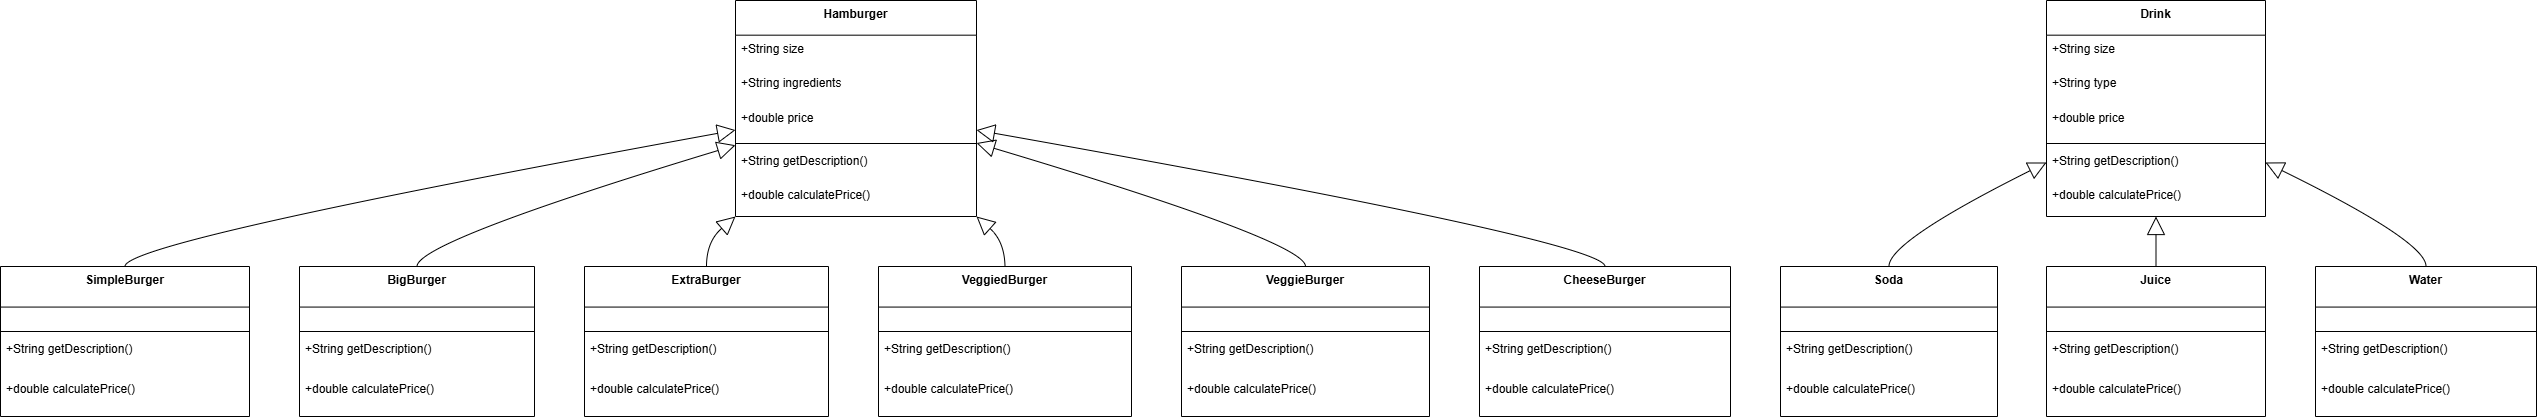

The diagram above was exported from draw.io. Its source (the exported page's mxGraphModel, read from the mxfile embedded in the PNG):
<mxGraphModel>
  <root>
    <mxCell id="0" />
    <mxCell id="1" parent="0" />
    <mxCell id="2" value="Hamburger" style="swimlane;fontStyle=1;align=center;verticalAlign=top;childLayout=stackLayout;horizontal=1;startSize=34.666666666666664;horizontalStack=0;resizeParent=1;resizeParentMax=0;resizeLast=0;collapsible=0;marginBottom=0;" vertex="1" parent="1">
      <mxGeometry x="743" y="8" width="241" height="216" as="geometry" />
    </mxCell>
    <mxCell id="3" value="+String size" style="text;strokeColor=none;fillColor=none;align=left;verticalAlign=top;spacingLeft=4;spacingRight=4;overflow=hidden;rotatable=0;points=[[0,0.5],[1,0.5]];portConstraint=eastwest;" vertex="1" parent="2">
      <mxGeometry y="35" width="241" height="35" as="geometry" />
    </mxCell>
    <mxCell id="4" value="+String ingredients" style="text;strokeColor=none;fillColor=none;align=left;verticalAlign=top;spacingLeft=4;spacingRight=4;overflow=hidden;rotatable=0;points=[[0,0.5],[1,0.5]];portConstraint=eastwest;" vertex="1" parent="2">
      <mxGeometry y="69" width="241" height="35" as="geometry" />
    </mxCell>
    <mxCell id="5" value="+double price" style="text;strokeColor=none;fillColor=none;align=left;verticalAlign=top;spacingLeft=4;spacingRight=4;overflow=hidden;rotatable=0;points=[[0,0.5],[1,0.5]];portConstraint=eastwest;" vertex="1" parent="2">
      <mxGeometry y="104" width="241" height="35" as="geometry" />
    </mxCell>
    <mxCell id="6" style="line;strokeWidth=1;fillColor=none;align=left;verticalAlign=middle;spacingTop=-1;spacingLeft=3;spacingRight=3;rotatable=0;labelPosition=right;points=[];portConstraint=eastwest;strokeColor=inherit;" vertex="1" parent="2">
      <mxGeometry y="139" width="241" height="8" as="geometry" />
    </mxCell>
    <mxCell id="7" value="+String getDescription()" style="text;strokeColor=none;fillColor=none;align=left;verticalAlign=top;spacingLeft=4;spacingRight=4;overflow=hidden;rotatable=0;points=[[0,0.5],[1,0.5]];portConstraint=eastwest;" vertex="1" parent="2">
      <mxGeometry y="147" width="241" height="35" as="geometry" />
    </mxCell>
    <mxCell id="8" value="+double calculatePrice()" style="text;strokeColor=none;fillColor=none;align=left;verticalAlign=top;spacingLeft=4;spacingRight=4;overflow=hidden;rotatable=0;points=[[0,0.5],[1,0.5]];portConstraint=eastwest;" vertex="1" parent="2">
      <mxGeometry y="181" width="241" height="35" as="geometry" />
    </mxCell>
    <mxCell id="9" value="SimpleBurger" style="swimlane;fontStyle=1;align=center;verticalAlign=top;childLayout=stackLayout;horizontal=1;startSize=40.57142857142857;horizontalStack=0;resizeParent=1;resizeParentMax=0;resizeLast=0;collapsible=0;marginBottom=0;" vertex="1" parent="1">
      <mxGeometry x="8" y="274" width="249" height="150" as="geometry" />
    </mxCell>
    <mxCell id="10" style="line;strokeWidth=1;fillColor=none;align=left;verticalAlign=middle;spacingTop=-1;spacingLeft=3;spacingRight=3;rotatable=0;labelPosition=right;points=[];portConstraint=eastwest;strokeColor=inherit;" vertex="1" parent="9">
      <mxGeometry y="61" width="249" height="8" as="geometry" />
    </mxCell>
    <mxCell id="11" value="+String getDescription()" style="text;strokeColor=none;fillColor=none;align=left;verticalAlign=top;spacingLeft=4;spacingRight=4;overflow=hidden;rotatable=0;points=[[0,0.5],[1,0.5]];portConstraint=eastwest;" vertex="1" parent="9">
      <mxGeometry y="69" width="249" height="41" as="geometry" />
    </mxCell>
    <mxCell id="12" value="+double calculatePrice()" style="text;strokeColor=none;fillColor=none;align=left;verticalAlign=top;spacingLeft=4;spacingRight=4;overflow=hidden;rotatable=0;points=[[0,0.5],[1,0.5]];portConstraint=eastwest;" vertex="1" parent="9">
      <mxGeometry y="109" width="249" height="41" as="geometry" />
    </mxCell>
    <mxCell id="13" value="BigBurger" style="swimlane;fontStyle=1;align=center;verticalAlign=top;childLayout=stackLayout;horizontal=1;startSize=40.57142857142857;horizontalStack=0;resizeParent=1;resizeParentMax=0;resizeLast=0;collapsible=0;marginBottom=0;" vertex="1" parent="1">
      <mxGeometry x="307" y="274" width="235" height="150" as="geometry" />
    </mxCell>
    <mxCell id="14" style="line;strokeWidth=1;fillColor=none;align=left;verticalAlign=middle;spacingTop=-1;spacingLeft=3;spacingRight=3;rotatable=0;labelPosition=right;points=[];portConstraint=eastwest;strokeColor=inherit;" vertex="1" parent="13">
      <mxGeometry y="61" width="235" height="8" as="geometry" />
    </mxCell>
    <mxCell id="15" value="+String getDescription()" style="text;strokeColor=none;fillColor=none;align=left;verticalAlign=top;spacingLeft=4;spacingRight=4;overflow=hidden;rotatable=0;points=[[0,0.5],[1,0.5]];portConstraint=eastwest;" vertex="1" parent="13">
      <mxGeometry y="69" width="235" height="41" as="geometry" />
    </mxCell>
    <mxCell id="16" value="+double calculatePrice()" style="text;strokeColor=none;fillColor=none;align=left;verticalAlign=top;spacingLeft=4;spacingRight=4;overflow=hidden;rotatable=0;points=[[0,0.5],[1,0.5]];portConstraint=eastwest;" vertex="1" parent="13">
      <mxGeometry y="109" width="235" height="41" as="geometry" />
    </mxCell>
    <mxCell id="17" value="ExtraBurger" style="swimlane;fontStyle=1;align=center;verticalAlign=top;childLayout=stackLayout;horizontal=1;startSize=40.57142857142857;horizontalStack=0;resizeParent=1;resizeParentMax=0;resizeLast=0;collapsible=0;marginBottom=0;" vertex="1" parent="1">
      <mxGeometry x="592" y="274" width="244" height="150" as="geometry" />
    </mxCell>
    <mxCell id="18" style="line;strokeWidth=1;fillColor=none;align=left;verticalAlign=middle;spacingTop=-1;spacingLeft=3;spacingRight=3;rotatable=0;labelPosition=right;points=[];portConstraint=eastwest;strokeColor=inherit;" vertex="1" parent="17">
      <mxGeometry y="61" width="244" height="8" as="geometry" />
    </mxCell>
    <mxCell id="19" value="+String getDescription()" style="text;strokeColor=none;fillColor=none;align=left;verticalAlign=top;spacingLeft=4;spacingRight=4;overflow=hidden;rotatable=0;points=[[0,0.5],[1,0.5]];portConstraint=eastwest;" vertex="1" parent="17">
      <mxGeometry y="69" width="244" height="41" as="geometry" />
    </mxCell>
    <mxCell id="20" value="+double calculatePrice()" style="text;strokeColor=none;fillColor=none;align=left;verticalAlign=top;spacingLeft=4;spacingRight=4;overflow=hidden;rotatable=0;points=[[0,0.5],[1,0.5]];portConstraint=eastwest;" vertex="1" parent="17">
      <mxGeometry y="109" width="244" height="41" as="geometry" />
    </mxCell>
    <mxCell id="21" value="VeggiedBurger" style="swimlane;fontStyle=1;align=center;verticalAlign=top;childLayout=stackLayout;horizontal=1;startSize=40.57142857142857;horizontalStack=0;resizeParent=1;resizeParentMax=0;resizeLast=0;collapsible=0;marginBottom=0;" vertex="1" parent="1">
      <mxGeometry x="886" y="274" width="253" height="150" as="geometry" />
    </mxCell>
    <mxCell id="22" style="line;strokeWidth=1;fillColor=none;align=left;verticalAlign=middle;spacingTop=-1;spacingLeft=3;spacingRight=3;rotatable=0;labelPosition=right;points=[];portConstraint=eastwest;strokeColor=inherit;" vertex="1" parent="21">
      <mxGeometry y="61" width="253" height="8" as="geometry" />
    </mxCell>
    <mxCell id="23" value="+String getDescription()" style="text;strokeColor=none;fillColor=none;align=left;verticalAlign=top;spacingLeft=4;spacingRight=4;overflow=hidden;rotatable=0;points=[[0,0.5],[1,0.5]];portConstraint=eastwest;" vertex="1" parent="21">
      <mxGeometry y="69" width="253" height="41" as="geometry" />
    </mxCell>
    <mxCell id="24" value="+double calculatePrice()" style="text;strokeColor=none;fillColor=none;align=left;verticalAlign=top;spacingLeft=4;spacingRight=4;overflow=hidden;rotatable=0;points=[[0,0.5],[1,0.5]];portConstraint=eastwest;" vertex="1" parent="21">
      <mxGeometry y="109" width="253" height="41" as="geometry" />
    </mxCell>
    <mxCell id="25" value="VeggieBurger" style="swimlane;fontStyle=1;align=center;verticalAlign=top;childLayout=stackLayout;horizontal=1;startSize=40.57142857142857;horizontalStack=0;resizeParent=1;resizeParentMax=0;resizeLast=0;collapsible=0;marginBottom=0;" vertex="1" parent="1">
      <mxGeometry x="1189" y="274" width="248" height="150" as="geometry" />
    </mxCell>
    <mxCell id="26" style="line;strokeWidth=1;fillColor=none;align=left;verticalAlign=middle;spacingTop=-1;spacingLeft=3;spacingRight=3;rotatable=0;labelPosition=right;points=[];portConstraint=eastwest;strokeColor=inherit;" vertex="1" parent="25">
      <mxGeometry y="61" width="248" height="8" as="geometry" />
    </mxCell>
    <mxCell id="27" value="+String getDescription()" style="text;strokeColor=none;fillColor=none;align=left;verticalAlign=top;spacingLeft=4;spacingRight=4;overflow=hidden;rotatable=0;points=[[0,0.5],[1,0.5]];portConstraint=eastwest;" vertex="1" parent="25">
      <mxGeometry y="69" width="248" height="41" as="geometry" />
    </mxCell>
    <mxCell id="28" value="+double calculatePrice()" style="text;strokeColor=none;fillColor=none;align=left;verticalAlign=top;spacingLeft=4;spacingRight=4;overflow=hidden;rotatable=0;points=[[0,0.5],[1,0.5]];portConstraint=eastwest;" vertex="1" parent="25">
      <mxGeometry y="109" width="248" height="41" as="geometry" />
    </mxCell>
    <mxCell id="29" value="CheeseBurger" style="swimlane;fontStyle=1;align=center;verticalAlign=top;childLayout=stackLayout;horizontal=1;startSize=40.57142857142857;horizontalStack=0;resizeParent=1;resizeParentMax=0;resizeLast=0;collapsible=0;marginBottom=0;" vertex="1" parent="1">
      <mxGeometry x="1487" y="274" width="251" height="150" as="geometry" />
    </mxCell>
    <mxCell id="30" style="line;strokeWidth=1;fillColor=none;align=left;verticalAlign=middle;spacingTop=-1;spacingLeft=3;spacingRight=3;rotatable=0;labelPosition=right;points=[];portConstraint=eastwest;strokeColor=inherit;" vertex="1" parent="29">
      <mxGeometry y="61" width="251" height="8" as="geometry" />
    </mxCell>
    <mxCell id="31" value="+String getDescription()" style="text;strokeColor=none;fillColor=none;align=left;verticalAlign=top;spacingLeft=4;spacingRight=4;overflow=hidden;rotatable=0;points=[[0,0.5],[1,0.5]];portConstraint=eastwest;" vertex="1" parent="29">
      <mxGeometry y="69" width="251" height="41" as="geometry" />
    </mxCell>
    <mxCell id="32" value="+double calculatePrice()" style="text;strokeColor=none;fillColor=none;align=left;verticalAlign=top;spacingLeft=4;spacingRight=4;overflow=hidden;rotatable=0;points=[[0,0.5],[1,0.5]];portConstraint=eastwest;" vertex="1" parent="29">
      <mxGeometry y="109" width="251" height="41" as="geometry" />
    </mxCell>
    <mxCell id="33" value="Drink" style="swimlane;fontStyle=1;align=center;verticalAlign=top;childLayout=stackLayout;horizontal=1;startSize=34.666666666666664;horizontalStack=0;resizeParent=1;resizeParentMax=0;resizeLast=0;collapsible=0;marginBottom=0;" vertex="1" parent="1">
      <mxGeometry x="2054" y="8" width="219" height="216" as="geometry" />
    </mxCell>
    <mxCell id="34" value="+String size" style="text;strokeColor=none;fillColor=none;align=left;verticalAlign=top;spacingLeft=4;spacingRight=4;overflow=hidden;rotatable=0;points=[[0,0.5],[1,0.5]];portConstraint=eastwest;" vertex="1" parent="33">
      <mxGeometry y="35" width="219" height="35" as="geometry" />
    </mxCell>
    <mxCell id="35" value="+String type" style="text;strokeColor=none;fillColor=none;align=left;verticalAlign=top;spacingLeft=4;spacingRight=4;overflow=hidden;rotatable=0;points=[[0,0.5],[1,0.5]];portConstraint=eastwest;" vertex="1" parent="33">
      <mxGeometry y="69" width="219" height="35" as="geometry" />
    </mxCell>
    <mxCell id="36" value="+double price" style="text;strokeColor=none;fillColor=none;align=left;verticalAlign=top;spacingLeft=4;spacingRight=4;overflow=hidden;rotatable=0;points=[[0,0.5],[1,0.5]];portConstraint=eastwest;" vertex="1" parent="33">
      <mxGeometry y="104" width="219" height="35" as="geometry" />
    </mxCell>
    <mxCell id="37" style="line;strokeWidth=1;fillColor=none;align=left;verticalAlign=middle;spacingTop=-1;spacingLeft=3;spacingRight=3;rotatable=0;labelPosition=right;points=[];portConstraint=eastwest;strokeColor=inherit;" vertex="1" parent="33">
      <mxGeometry y="139" width="219" height="8" as="geometry" />
    </mxCell>
    <mxCell id="38" value="+String getDescription()" style="text;strokeColor=none;fillColor=none;align=left;verticalAlign=top;spacingLeft=4;spacingRight=4;overflow=hidden;rotatable=0;points=[[0,0.5],[1,0.5]];portConstraint=eastwest;" vertex="1" parent="33">
      <mxGeometry y="147" width="219" height="35" as="geometry" />
    </mxCell>
    <mxCell id="39" value="+double calculatePrice()" style="text;strokeColor=none;fillColor=none;align=left;verticalAlign=top;spacingLeft=4;spacingRight=4;overflow=hidden;rotatable=0;points=[[0,0.5],[1,0.5]];portConstraint=eastwest;" vertex="1" parent="33">
      <mxGeometry y="181" width="219" height="35" as="geometry" />
    </mxCell>
    <mxCell id="40" value="Soda" style="swimlane;fontStyle=1;align=center;verticalAlign=top;childLayout=stackLayout;horizontal=1;startSize=40.57142857142857;horizontalStack=0;resizeParent=1;resizeParentMax=0;resizeLast=0;collapsible=0;marginBottom=0;" vertex="1" parent="1">
      <mxGeometry x="1788" y="274" width="217" height="150" as="geometry" />
    </mxCell>
    <mxCell id="41" style="line;strokeWidth=1;fillColor=none;align=left;verticalAlign=middle;spacingTop=-1;spacingLeft=3;spacingRight=3;rotatable=0;labelPosition=right;points=[];portConstraint=eastwest;strokeColor=inherit;" vertex="1" parent="40">
      <mxGeometry y="61" width="217" height="8" as="geometry" />
    </mxCell>
    <mxCell id="42" value="+String getDescription()" style="text;strokeColor=none;fillColor=none;align=left;verticalAlign=top;spacingLeft=4;spacingRight=4;overflow=hidden;rotatable=0;points=[[0,0.5],[1,0.5]];portConstraint=eastwest;" vertex="1" parent="40">
      <mxGeometry y="69" width="217" height="41" as="geometry" />
    </mxCell>
    <mxCell id="43" value="+double calculatePrice()" style="text;strokeColor=none;fillColor=none;align=left;verticalAlign=top;spacingLeft=4;spacingRight=4;overflow=hidden;rotatable=0;points=[[0,0.5],[1,0.5]];portConstraint=eastwest;" vertex="1" parent="40">
      <mxGeometry y="109" width="217" height="41" as="geometry" />
    </mxCell>
    <mxCell id="44" value="Juice" style="swimlane;fontStyle=1;align=center;verticalAlign=top;childLayout=stackLayout;horizontal=1;startSize=40.57142857142857;horizontalStack=0;resizeParent=1;resizeParentMax=0;resizeLast=0;collapsible=0;marginBottom=0;" vertex="1" parent="1">
      <mxGeometry x="2054" y="274" width="219" height="150" as="geometry" />
    </mxCell>
    <mxCell id="45" style="line;strokeWidth=1;fillColor=none;align=left;verticalAlign=middle;spacingTop=-1;spacingLeft=3;spacingRight=3;rotatable=0;labelPosition=right;points=[];portConstraint=eastwest;strokeColor=inherit;" vertex="1" parent="44">
      <mxGeometry y="61" width="219" height="8" as="geometry" />
    </mxCell>
    <mxCell id="46" value="+String getDescription()" style="text;strokeColor=none;fillColor=none;align=left;verticalAlign=top;spacingLeft=4;spacingRight=4;overflow=hidden;rotatable=0;points=[[0,0.5],[1,0.5]];portConstraint=eastwest;" vertex="1" parent="44">
      <mxGeometry y="69" width="219" height="41" as="geometry" />
    </mxCell>
    <mxCell id="47" value="+double calculatePrice()" style="text;strokeColor=none;fillColor=none;align=left;verticalAlign=top;spacingLeft=4;spacingRight=4;overflow=hidden;rotatable=0;points=[[0,0.5],[1,0.5]];portConstraint=eastwest;" vertex="1" parent="44">
      <mxGeometry y="109" width="219" height="41" as="geometry" />
    </mxCell>
    <mxCell id="48" value="Water" style="swimlane;fontStyle=1;align=center;verticalAlign=top;childLayout=stackLayout;horizontal=1;startSize=40.57142857142857;horizontalStack=0;resizeParent=1;resizeParentMax=0;resizeLast=0;collapsible=0;marginBottom=0;" vertex="1" parent="1">
      <mxGeometry x="2323" y="274" width="221" height="150" as="geometry" />
    </mxCell>
    <mxCell id="49" style="line;strokeWidth=1;fillColor=none;align=left;verticalAlign=middle;spacingTop=-1;spacingLeft=3;spacingRight=3;rotatable=0;labelPosition=right;points=[];portConstraint=eastwest;strokeColor=inherit;" vertex="1" parent="48">
      <mxGeometry y="61" width="221" height="8" as="geometry" />
    </mxCell>
    <mxCell id="50" value="+String getDescription()" style="text;strokeColor=none;fillColor=none;align=left;verticalAlign=top;spacingLeft=4;spacingRight=4;overflow=hidden;rotatable=0;points=[[0,0.5],[1,0.5]];portConstraint=eastwest;" vertex="1" parent="48">
      <mxGeometry y="69" width="221" height="41" as="geometry" />
    </mxCell>
    <mxCell id="51" value="+double calculatePrice()" style="text;strokeColor=none;fillColor=none;align=left;verticalAlign=top;spacingLeft=4;spacingRight=4;overflow=hidden;rotatable=0;points=[[0,0.5],[1,0.5]];portConstraint=eastwest;" vertex="1" parent="48">
      <mxGeometry y="109" width="221" height="41" as="geometry" />
    </mxCell>
    <mxCell id="52" value="" style="curved=1;startArrow=block;startSize=16;startFill=0;endArrow=none;exitX=0;exitY=0.6;entryX=0.5;entryY=0;" edge="1" parent="1" source="2" target="9">
      <mxGeometry relative="1" as="geometry">
        <Array as="points">
          <mxPoint x="132" y="249" />
        </Array>
      </mxGeometry>
    </mxCell>
    <mxCell id="53" value="" style="curved=1;startArrow=block;startSize=16;startFill=0;endArrow=none;exitX=0;exitY=0.67;entryX=0.5;entryY=0;" edge="1" parent="1" source="2" target="13">
      <mxGeometry relative="1" as="geometry">
        <Array as="points">
          <mxPoint x="425" y="249" />
        </Array>
      </mxGeometry>
    </mxCell>
    <mxCell id="54" value="" style="curved=1;startArrow=block;startSize=16;startFill=0;endArrow=none;exitX=0;exitY=1;entryX=0.5;entryY=0;" edge="1" parent="1" source="2" target="17">
      <mxGeometry relative="1" as="geometry">
        <Array as="points">
          <mxPoint x="714" y="249" />
        </Array>
      </mxGeometry>
    </mxCell>
    <mxCell id="55" value="" style="curved=1;startArrow=block;startSize=16;startFill=0;endArrow=none;exitX=1;exitY=1;entryX=0.5;entryY=0;" edge="1" parent="1" source="2" target="21">
      <mxGeometry relative="1" as="geometry">
        <Array as="points">
          <mxPoint x="1012" y="249" />
        </Array>
      </mxGeometry>
    </mxCell>
    <mxCell id="56" value="" style="curved=1;startArrow=block;startSize=16;startFill=0;endArrow=none;exitX=1;exitY=0.66;entryX=0.5;entryY=0;" edge="1" parent="1" source="2" target="25">
      <mxGeometry relative="1" as="geometry">
        <Array as="points">
          <mxPoint x="1313" y="249" />
        </Array>
      </mxGeometry>
    </mxCell>
    <mxCell id="57" value="" style="curved=1;startArrow=block;startSize=16;startFill=0;endArrow=none;exitX=1;exitY=0.6;entryX=0.5;entryY=0;" edge="1" parent="1" source="2" target="29">
      <mxGeometry relative="1" as="geometry">
        <Array as="points">
          <mxPoint x="1612" y="249" />
        </Array>
      </mxGeometry>
    </mxCell>
    <mxCell id="58" value="" style="curved=1;startArrow=block;startSize=16;startFill=0;endArrow=none;exitX=0;exitY=0.75;entryX=0.5;entryY=0;" edge="1" parent="1" source="33" target="40">
      <mxGeometry relative="1" as="geometry">
        <Array as="points">
          <mxPoint x="1896" y="249" />
        </Array>
      </mxGeometry>
    </mxCell>
    <mxCell id="59" value="" style="curved=1;startArrow=block;startSize=16;startFill=0;endArrow=none;exitX=0.5;exitY=1;entryX=0.5;entryY=0;" edge="1" parent="1" source="33" target="44">
      <mxGeometry relative="1" as="geometry">
        <Array as="points" />
      </mxGeometry>
    </mxCell>
    <mxCell id="60" value="" style="curved=1;startArrow=block;startSize=16;startFill=0;endArrow=none;exitX=1;exitY=0.75;entryX=0.5;entryY=0;" edge="1" parent="1" source="33" target="48">
      <mxGeometry relative="1" as="geometry">
        <Array as="points">
          <mxPoint x="2434" y="249" />
        </Array>
      </mxGeometry>
    </mxCell>
  </root>
</mxGraphModel>